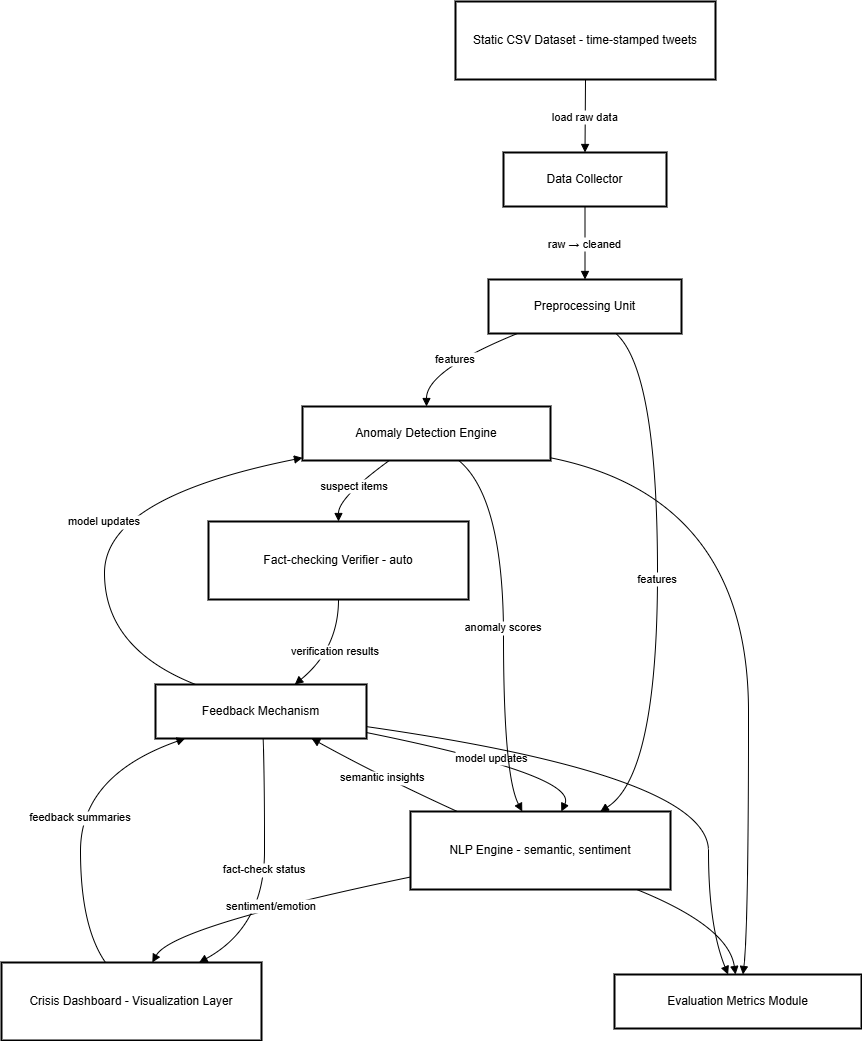

The diagram above was exported from draw.io. Its source (the exported page's mxGraphModel, read from the mxfile embedded in the PNG):
<mxGraphModel dx="1381" dy="783" grid="1" gridSize="10" guides="1" tooltips="1" connect="1" arrows="1" fold="1" page="1" pageScale="1" pageWidth="850" pageHeight="1100" math="0" shadow="0">
  <root>
    <mxCell id="0" />
    <mxCell id="1" parent="0" />
    <mxCell id="0ZuaXsm8QqVdfbfkNS3e-1" value="Static CSV Dataset - time-stamped tweets" style="whiteSpace=wrap;strokeWidth=2;" parent="1" vertex="1">
      <mxGeometry x="474" y="20" width="260" height="78" as="geometry" />
    </mxCell>
    <mxCell id="0ZuaXsm8QqVdfbfkNS3e-2" value="Data Collector" style="whiteSpace=wrap;strokeWidth=2;" parent="1" vertex="1">
      <mxGeometry x="522" y="171" width="163" height="54" as="geometry" />
    </mxCell>
    <mxCell id="0ZuaXsm8QqVdfbfkNS3e-3" value="Preprocessing Unit" style="whiteSpace=wrap;strokeWidth=2;" parent="1" vertex="1">
      <mxGeometry x="507" y="298" width="193" height="54" as="geometry" />
    </mxCell>
    <mxCell id="0ZuaXsm8QqVdfbfkNS3e-4" value="Anomaly Detection Engine" style="whiteSpace=wrap;strokeWidth=2;" parent="1" vertex="1">
      <mxGeometry x="321" y="425" width="248" height="54" as="geometry" />
    </mxCell>
    <mxCell id="0ZuaXsm8QqVdfbfkNS3e-5" value="NLP Engine - semantic, sentiment" style="whiteSpace=wrap;strokeWidth=2;" parent="1" vertex="1">
      <mxGeometry x="429" y="830" width="260" height="78" as="geometry" />
    </mxCell>
    <mxCell id="0ZuaXsm8QqVdfbfkNS3e-6" value="Fact-checking Verifier - auto" style="whiteSpace=wrap;strokeWidth=2;" parent="1" vertex="1">
      <mxGeometry x="227" y="540" width="260" height="78" as="geometry" />
    </mxCell>
    <mxCell id="0ZuaXsm8QqVdfbfkNS3e-7" value="Feedback Mechanism" style="whiteSpace=wrap;strokeWidth=2;" parent="1" vertex="1">
      <mxGeometry x="174" y="703" width="211" height="54" as="geometry" />
    </mxCell>
    <mxCell id="0ZuaXsm8QqVdfbfkNS3e-8" value="Crisis Dashboard - Visualization Layer" style="whiteSpace=wrap;strokeWidth=2;" parent="1" vertex="1">
      <mxGeometry x="20" y="981" width="260" height="78" as="geometry" />
    </mxCell>
    <mxCell id="0ZuaXsm8QqVdfbfkNS3e-9" value="Evaluation Metrics Module" style="whiteSpace=wrap;strokeWidth=2;" parent="1" vertex="1">
      <mxGeometry x="633" y="993" width="247" height="54" as="geometry" />
    </mxCell>
    <mxCell id="0ZuaXsm8QqVdfbfkNS3e-10" value="load raw data" style="curved=1;startArrow=none;endArrow=block;exitX=0.5;exitY=1;entryX=0.5;entryY=0;rounded=0;" parent="1" source="0ZuaXsm8QqVdfbfkNS3e-1" target="0ZuaXsm8QqVdfbfkNS3e-2" edge="1">
      <mxGeometry relative="1" as="geometry">
        <Array as="points" />
      </mxGeometry>
    </mxCell>
    <mxCell id="0ZuaXsm8QqVdfbfkNS3e-11" value="raw → cleaned" style="curved=1;startArrow=none;endArrow=block;exitX=0.5;exitY=1;entryX=0.5;entryY=0;rounded=0;" parent="1" source="0ZuaXsm8QqVdfbfkNS3e-2" target="0ZuaXsm8QqVdfbfkNS3e-3" edge="1">
      <mxGeometry relative="1" as="geometry">
        <Array as="points" />
      </mxGeometry>
    </mxCell>
    <mxCell id="0ZuaXsm8QqVdfbfkNS3e-12" value="features" style="curved=1;startArrow=none;endArrow=block;exitX=0.15;exitY=1;entryX=0.5;entryY=0;rounded=0;" parent="1" source="0ZuaXsm8QqVdfbfkNS3e-3" target="0ZuaXsm8QqVdfbfkNS3e-4" edge="1">
      <mxGeometry relative="1" as="geometry">
        <Array as="points">
          <mxPoint x="445" y="389" />
        </Array>
      </mxGeometry>
    </mxCell>
    <mxCell id="0ZuaXsm8QqVdfbfkNS3e-13" value="features" style="curved=1;startArrow=none;endArrow=block;exitX=0.66;exitY=1;entryX=0.73;entryY=0;rounded=0;" parent="1" source="0ZuaXsm8QqVdfbfkNS3e-3" target="0ZuaXsm8QqVdfbfkNS3e-5" edge="1">
      <mxGeometry relative="1" as="geometry">
        <Array as="points">
          <mxPoint x="676" y="389" />
          <mxPoint x="676" y="794" />
        </Array>
      </mxGeometry>
    </mxCell>
    <mxCell id="0ZuaXsm8QqVdfbfkNS3e-14" value="suspect items" style="curved=1;startArrow=none;endArrow=block;exitX=0.35;exitY=1;entryX=0.5;entryY=0;rounded=0;" parent="1" source="0ZuaXsm8QqVdfbfkNS3e-4" target="0ZuaXsm8QqVdfbfkNS3e-6" edge="1">
      <mxGeometry relative="1" as="geometry">
        <Array as="points">
          <mxPoint x="357" y="516" />
        </Array>
      </mxGeometry>
    </mxCell>
    <mxCell id="0ZuaXsm8QqVdfbfkNS3e-15" value="verification results" style="curved=1;startArrow=none;endArrow=block;exitX=0.5;exitY=1;entryX=0.66;entryY=0;rounded=0;" parent="1" source="0ZuaXsm8QqVdfbfkNS3e-6" target="0ZuaXsm8QqVdfbfkNS3e-7" edge="1">
      <mxGeometry relative="1" as="geometry">
        <Array as="points">
          <mxPoint x="357" y="667" />
        </Array>
      </mxGeometry>
    </mxCell>
    <mxCell id="0ZuaXsm8QqVdfbfkNS3e-16" value="model updates" style="curved=1;startArrow=none;endArrow=block;exitX=0.19;exitY=0;entryX=0;entryY=0.95;rounded=0;" parent="1" source="0ZuaXsm8QqVdfbfkNS3e-7" target="0ZuaXsm8QqVdfbfkNS3e-4" edge="1">
      <mxGeometry relative="1" as="geometry">
        <Array as="points">
          <mxPoint x="123" y="667" />
          <mxPoint x="123" y="516" />
        </Array>
      </mxGeometry>
    </mxCell>
    <mxCell id="0ZuaXsm8QqVdfbfkNS3e-17" value="model updates" style="curved=1;startArrow=none;endArrow=block;exitX=1;exitY=0.89;entryX=0.58;entryY=0;rounded=0;" parent="1" source="0ZuaXsm8QqVdfbfkNS3e-7" target="0ZuaXsm8QqVdfbfkNS3e-5" edge="1">
      <mxGeometry relative="1" as="geometry">
        <Array as="points">
          <mxPoint x="597" y="794" />
        </Array>
      </mxGeometry>
    </mxCell>
    <mxCell id="0ZuaXsm8QqVdfbfkNS3e-18" value="fact-check status" style="curved=1;startArrow=none;endArrow=block;exitX=0.51;exitY=1;entryX=0.76;entryY=0;rounded=0;" parent="1" source="0ZuaXsm8QqVdfbfkNS3e-7" target="0ZuaXsm8QqVdfbfkNS3e-8" edge="1">
      <mxGeometry relative="1" as="geometry">
        <Array as="points">
          <mxPoint x="283" y="794" />
          <mxPoint x="283" y="945" />
        </Array>
      </mxGeometry>
    </mxCell>
    <mxCell id="0ZuaXsm8QqVdfbfkNS3e-19" value="feedback summaries" style="curved=1;startArrow=none;endArrow=block;exitX=0.4;exitY=0;entryX=0.14;entryY=1;rounded=0;" parent="1" source="0ZuaXsm8QqVdfbfkNS3e-8" target="0ZuaXsm8QqVdfbfkNS3e-7" edge="1">
      <mxGeometry relative="1" as="geometry">
        <Array as="points">
          <mxPoint x="99" y="945" />
          <mxPoint x="99" y="794" />
        </Array>
      </mxGeometry>
    </mxCell>
    <mxCell id="0ZuaXsm8QqVdfbfkNS3e-20" value="anomaly scores" style="curved=1;startArrow=none;endArrow=block;exitX=0.63;exitY=1;entryX=0.43;entryY=0;rounded=0;" parent="1" source="0ZuaXsm8QqVdfbfkNS3e-4" target="0ZuaXsm8QqVdfbfkNS3e-5" edge="1">
      <mxGeometry relative="1" as="geometry">
        <Array as="points">
          <mxPoint x="522" y="516" />
          <mxPoint x="522" y="794" />
        </Array>
      </mxGeometry>
    </mxCell>
    <mxCell id="0ZuaXsm8QqVdfbfkNS3e-21" value="sentiment/emotion" style="curved=1;startArrow=none;endArrow=block;exitX=0;exitY=0.84;entryX=0.58;entryY=0;rounded=0;" parent="1" source="0ZuaXsm8QqVdfbfkNS3e-5" target="0ZuaXsm8QqVdfbfkNS3e-8" edge="1">
      <mxGeometry relative="1" as="geometry">
        <Array as="points">
          <mxPoint x="191" y="945" />
        </Array>
      </mxGeometry>
    </mxCell>
    <mxCell id="0ZuaXsm8QqVdfbfkNS3e-22" value="semantic insights" style="curved=1;startArrow=none;endArrow=block;exitX=0.18;exitY=0;entryX=0.74;entryY=1;rounded=0;" parent="1" source="0ZuaXsm8QqVdfbfkNS3e-5" target="0ZuaXsm8QqVdfbfkNS3e-7" edge="1">
      <mxGeometry relative="1" as="geometry">
        <Array as="points">
          <mxPoint x="397" y="794" />
        </Array>
      </mxGeometry>
    </mxCell>
    <mxCell id="0ZuaXsm8QqVdfbfkNS3e-23" value="" style="curved=1;startArrow=none;endArrow=block;exitX=1;exitY=0.95;entryX=0.52;entryY=0;rounded=0;" parent="1" source="0ZuaXsm8QqVdfbfkNS3e-4" target="0ZuaXsm8QqVdfbfkNS3e-9" edge="1">
      <mxGeometry relative="1" as="geometry">
        <Array as="points">
          <mxPoint x="767" y="516" />
          <mxPoint x="767" y="945" />
        </Array>
      </mxGeometry>
    </mxCell>
    <mxCell id="0ZuaXsm8QqVdfbfkNS3e-24" value="" style="curved=1;startArrow=none;endArrow=block;exitX=0.87;exitY=1;entryX=0.49;entryY=0;rounded=0;" parent="1" source="0ZuaXsm8QqVdfbfkNS3e-5" target="0ZuaXsm8QqVdfbfkNS3e-9" edge="1">
      <mxGeometry relative="1" as="geometry">
        <Array as="points">
          <mxPoint x="747" y="945" />
        </Array>
      </mxGeometry>
    </mxCell>
    <mxCell id="0ZuaXsm8QqVdfbfkNS3e-25" value="" style="curved=1;startArrow=none;endArrow=block;exitX=1;exitY=0.78;entryX=0.46;entryY=0;rounded=0;" parent="1" source="0ZuaXsm8QqVdfbfkNS3e-7" target="0ZuaXsm8QqVdfbfkNS3e-9" edge="1">
      <mxGeometry relative="1" as="geometry">
        <Array as="points">
          <mxPoint x="727" y="794" />
          <mxPoint x="727" y="945" />
        </Array>
      </mxGeometry>
    </mxCell>
  </root>
</mxGraphModel>